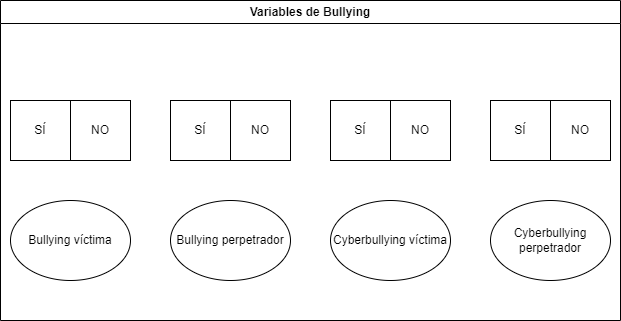

The diagram above was exported from draw.io. Its source (the exported page's mxGraphModel, read from the mxfile embedded in the PNG):
<mxGraphModel dx="1194" dy="742" grid="1" gridSize="10" guides="1" tooltips="1" connect="1" arrows="1" fold="1" page="1" pageScale="1" pageWidth="827" pageHeight="1169" math="0" shadow="0">
  <root>
    <mxCell id="0" />
    <mxCell id="1" parent="0" />
    <mxCell id="5RKzIvh7B1FiHuxdohBf-1" value="Cyberbullying víctima" style="ellipse;whiteSpace=wrap;html=1;" vertex="1" parent="1">
      <mxGeometry x="850" y="510" width="120" height="80" as="geometry" />
    </mxCell>
    <mxCell id="5RKzIvh7B1FiHuxdohBf-2" value="Cyberbullying perpetrador" style="ellipse;whiteSpace=wrap;html=1;" vertex="1" parent="1">
      <mxGeometry x="1010" y="510" width="120" height="80" as="geometry" />
    </mxCell>
    <mxCell id="5RKzIvh7B1FiHuxdohBf-3" value="Variables de Bullying" style="swimlane;whiteSpace=wrap;html=1;" vertex="1" parent="1">
      <mxGeometry x="520" y="310" width="620" height="320" as="geometry" />
    </mxCell>
    <mxCell id="5RKzIvh7B1FiHuxdohBf-4" value="Bullying perpetrador" style="ellipse;whiteSpace=wrap;html=1;" vertex="1" parent="5RKzIvh7B1FiHuxdohBf-3">
      <mxGeometry x="170" y="200" width="120" height="80" as="geometry" />
    </mxCell>
    <mxCell id="5RKzIvh7B1FiHuxdohBf-5" value="Bullying víctima" style="ellipse;whiteSpace=wrap;html=1;" vertex="1" parent="5RKzIvh7B1FiHuxdohBf-3">
      <mxGeometry x="10" y="200" width="120" height="80" as="geometry" />
    </mxCell>
    <mxCell id="5RKzIvh7B1FiHuxdohBf-6" value="" style="group" vertex="1" connectable="0" parent="5RKzIvh7B1FiHuxdohBf-3">
      <mxGeometry x="10" y="100" width="120" height="60" as="geometry" />
    </mxCell>
    <mxCell id="5RKzIvh7B1FiHuxdohBf-7" value="SÍ" style="rounded=0;whiteSpace=wrap;html=1;container=0;" vertex="1" parent="5RKzIvh7B1FiHuxdohBf-6">
      <mxGeometry width="60" height="60" as="geometry" />
    </mxCell>
    <mxCell id="5RKzIvh7B1FiHuxdohBf-8" value="NO" style="rounded=0;whiteSpace=wrap;html=1;container=0;" vertex="1" parent="5RKzIvh7B1FiHuxdohBf-6">
      <mxGeometry x="60" width="60" height="60" as="geometry" />
    </mxCell>
    <mxCell id="5RKzIvh7B1FiHuxdohBf-9" value="" style="group" vertex="1" connectable="0" parent="5RKzIvh7B1FiHuxdohBf-3">
      <mxGeometry x="170" y="100" width="120" height="60" as="geometry" />
    </mxCell>
    <mxCell id="5RKzIvh7B1FiHuxdohBf-10" value="SÍ" style="rounded=0;whiteSpace=wrap;html=1;container=0;" vertex="1" parent="5RKzIvh7B1FiHuxdohBf-9">
      <mxGeometry width="60" height="60" as="geometry" />
    </mxCell>
    <mxCell id="5RKzIvh7B1FiHuxdohBf-11" value="NO" style="rounded=0;whiteSpace=wrap;html=1;container=0;" vertex="1" parent="5RKzIvh7B1FiHuxdohBf-9">
      <mxGeometry x="60" width="60" height="60" as="geometry" />
    </mxCell>
    <mxCell id="5RKzIvh7B1FiHuxdohBf-12" value="" style="group" vertex="1" connectable="0" parent="5RKzIvh7B1FiHuxdohBf-3">
      <mxGeometry x="330" y="100" width="120" height="60" as="geometry" />
    </mxCell>
    <mxCell id="5RKzIvh7B1FiHuxdohBf-13" value="SÍ" style="rounded=0;whiteSpace=wrap;html=1;container=0;" vertex="1" parent="5RKzIvh7B1FiHuxdohBf-12">
      <mxGeometry width="60" height="60" as="geometry" />
    </mxCell>
    <mxCell id="5RKzIvh7B1FiHuxdohBf-14" value="NO" style="rounded=0;whiteSpace=wrap;html=1;container=0;" vertex="1" parent="5RKzIvh7B1FiHuxdohBf-12">
      <mxGeometry x="60" width="60" height="60" as="geometry" />
    </mxCell>
    <mxCell id="5RKzIvh7B1FiHuxdohBf-15" value="" style="group" vertex="1" connectable="0" parent="5RKzIvh7B1FiHuxdohBf-3">
      <mxGeometry x="490" y="100" width="120" height="60" as="geometry" />
    </mxCell>
    <mxCell id="5RKzIvh7B1FiHuxdohBf-16" value="SÍ" style="rounded=0;whiteSpace=wrap;html=1;container=0;" vertex="1" parent="5RKzIvh7B1FiHuxdohBf-15">
      <mxGeometry width="60" height="60" as="geometry" />
    </mxCell>
    <mxCell id="5RKzIvh7B1FiHuxdohBf-17" value="NO" style="rounded=0;whiteSpace=wrap;html=1;container=0;" vertex="1" parent="5RKzIvh7B1FiHuxdohBf-15">
      <mxGeometry x="60" width="60" height="60" as="geometry" />
    </mxCell>
  </root>
</mxGraphModel>